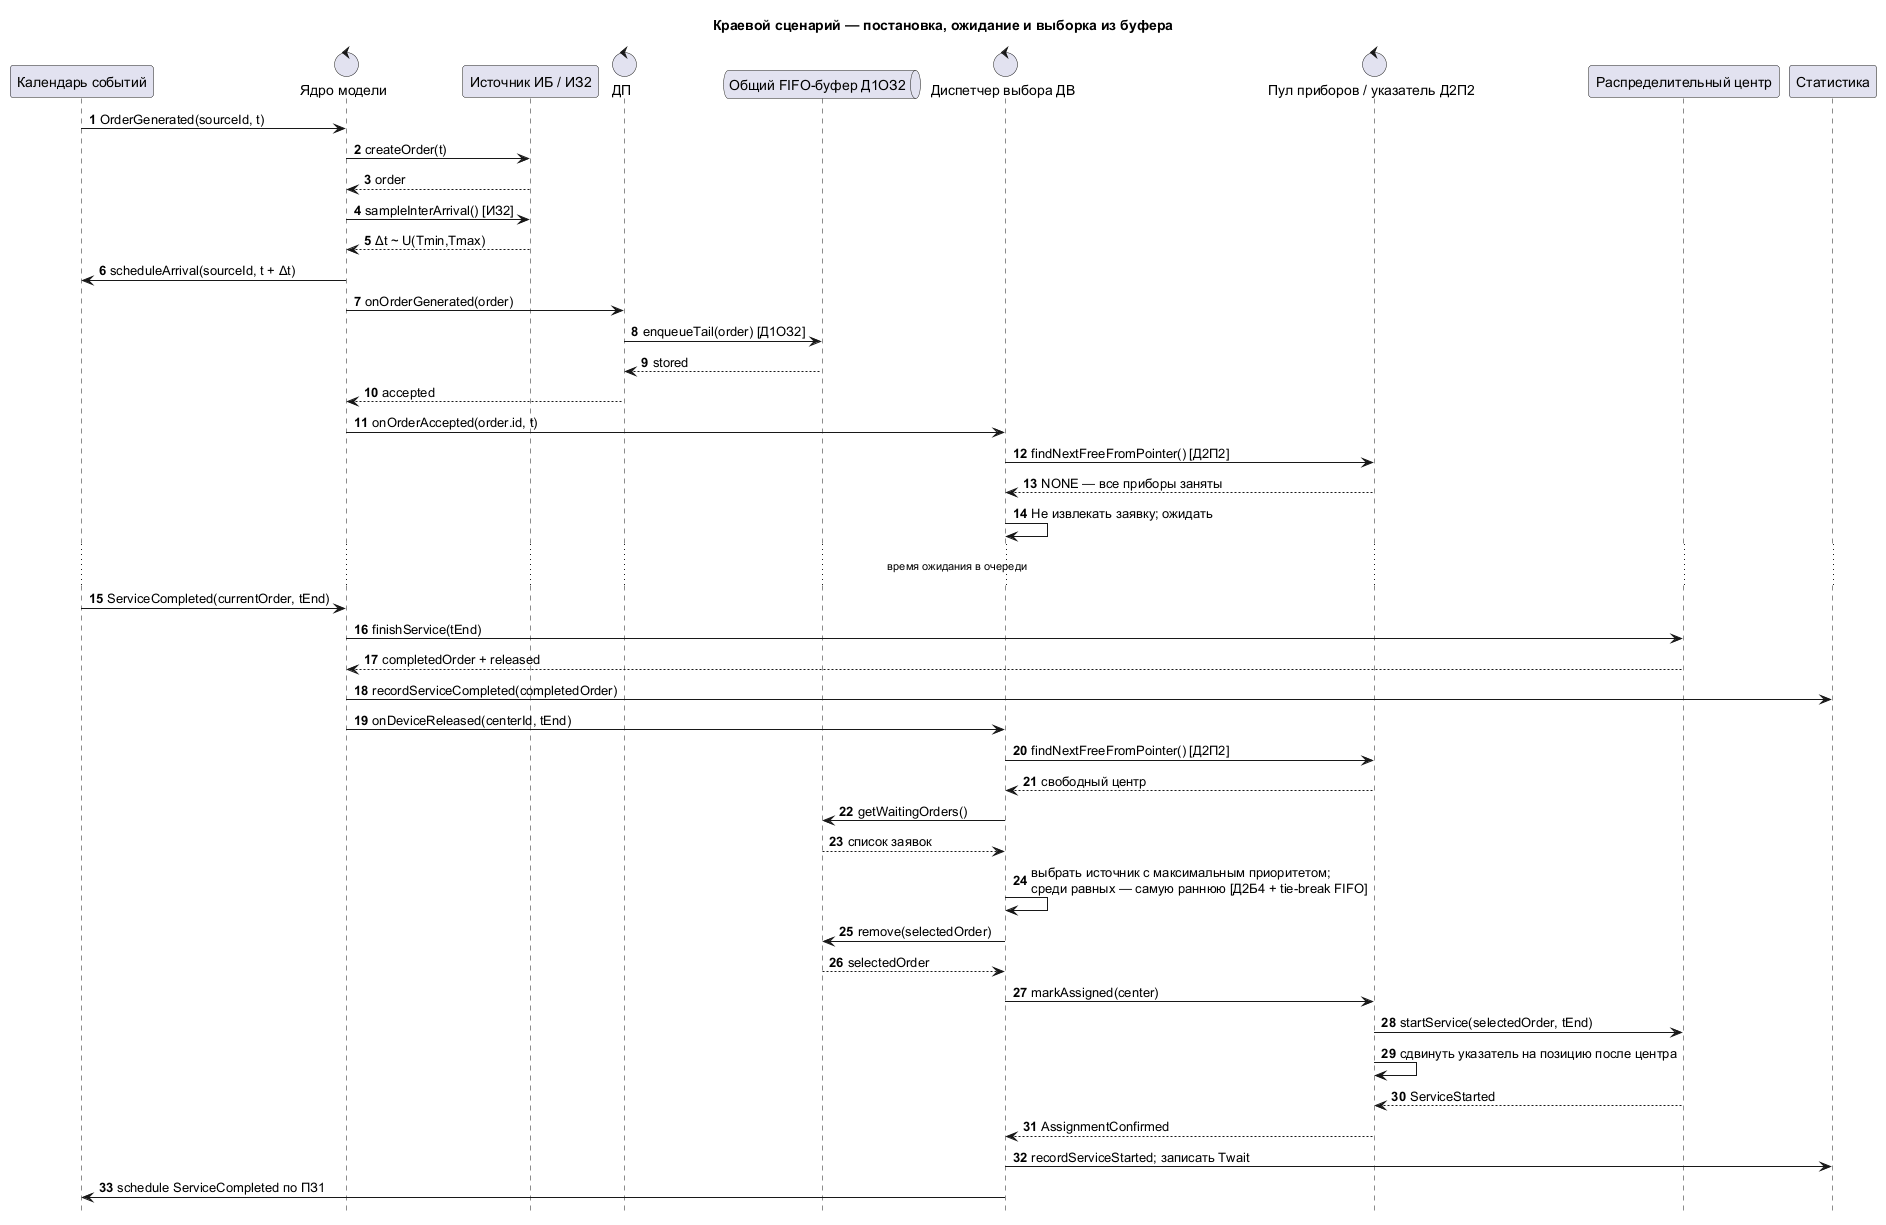

The diagram above was rendered by PlantUML. Its source (embedded in the PNG):
@startuml
 title Краевой сценарий — постановка, ожидание и выборка из буфера
 hide footbox
 autonumber
 participant "Календарь событий" as Calendar
 control "Ядро модели" as Engine
 participant "Источник ИБ / ИЗ2" as Source
 control "ДП" as Admission
 queue "Общий FIFO-буфер Д1ОЗ2" as Buffer
 control "Диспетчер выбора ДВ" as Scheduler
 control "Пул приборов / указатель Д2П2" as Pool
 participant "Распределительный центр" as Center
 participant "Статистика" as Stats

 Calendar -> Engine: OrderGenerated(sourceId, t)
 Engine -> Source: createOrder(t)
 Source --> Engine: order
 Engine -> Source: sampleInterArrival() [ИЗ2]
 Source --> Engine: Δt ~ U(Tmin,Tmax)
 Engine -> Calendar: scheduleArrival(sourceId, t + Δt)
 Engine -> Admission: onOrderGenerated(order)
 Admission -> Buffer: enqueueTail(order) [Д1ОЗ2]
 Buffer --> Admission: stored
 Admission --> Engine: accepted
 Engine -> Scheduler: onOrderAccepted(order.id, t)
 Scheduler -> Pool: findNextFreeFromPointer() [Д2П2]
 Pool --> Scheduler: NONE — все приборы заняты
 Scheduler -> Scheduler: Не извлекать заявку; ожидать
 ... время ожидания в очереди ...
 Calendar -> Engine: ServiceCompleted(currentOrder, tEnd)
 Engine -> Center: finishService(tEnd)
 Center --> Engine: completedOrder + released
 Engine -> Stats: recordServiceCompleted(completedOrder)
 Engine -> Scheduler: onDeviceReleased(centerId, tEnd)
 Scheduler -> Pool: findNextFreeFromPointer() [Д2П2]
 Pool --> Scheduler: свободный центр
 Scheduler -> Buffer: getWaitingOrders()
 Buffer --> Scheduler: список заявок
 Scheduler -> Scheduler: выбрать источник с максимальным приоритетом;\nсреди равных — самую раннюю [Д2Б4 + tie-break FIFO]
 Scheduler -> Buffer: remove(selectedOrder)
 Buffer --> Scheduler: selectedOrder
 Scheduler -> Pool: markAssigned(center)
 Pool -> Center: startService(selectedOrder, tEnd)
 Pool -> Pool: сдвинуть указатель на позицию после центра
 Center --> Pool: ServiceStarted
 Pool --> Scheduler: AssignmentConfirmed
 Scheduler -> Stats: recordServiceStarted; записать Twait
 Scheduler -> Calendar: schedule ServiceCompleted по ПЗ1
@enduml